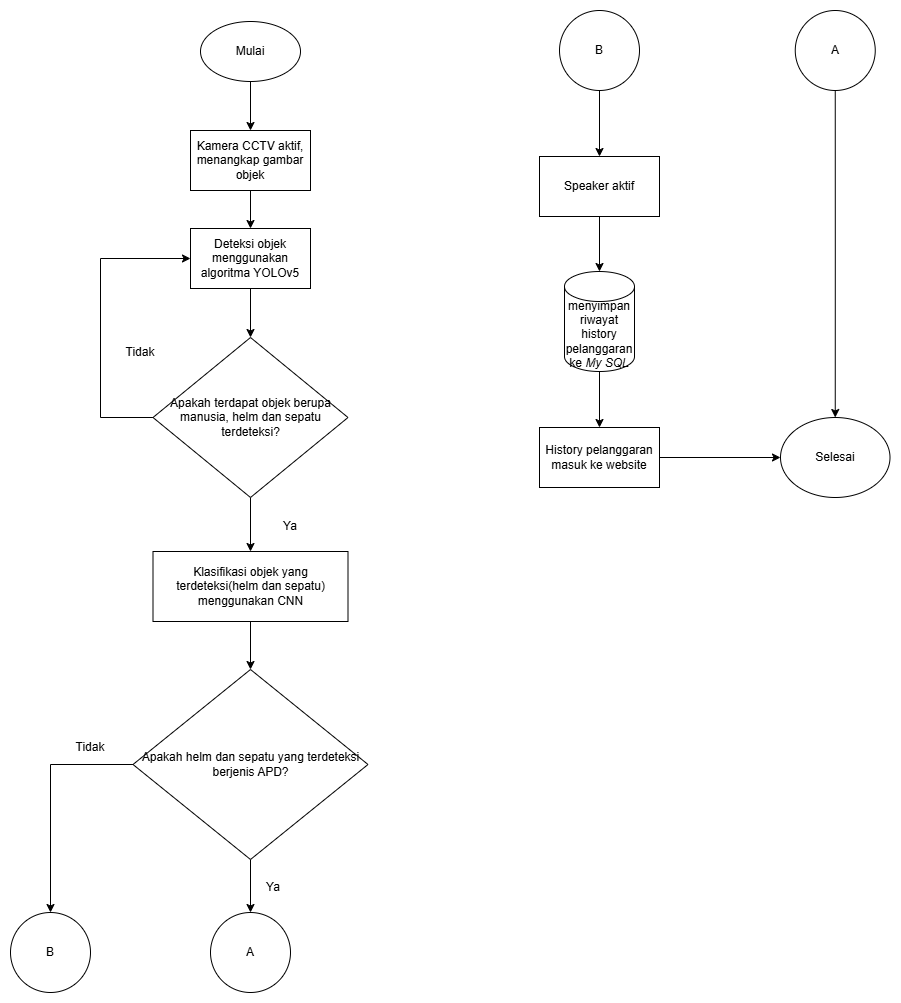

The diagram above was exported from draw.io. Its source (the exported page's mxGraphModel, read from the mxfile embedded in the PNG):
<mxGraphModel dx="1042" dy="562" grid="1" gridSize="10" guides="1" tooltips="1" connect="1" arrows="1" fold="1" page="1" pageScale="1" pageWidth="1169" pageHeight="827" math="0" shadow="0">
  <root>
    <mxCell id="0" />
    <mxCell id="1" parent="0" />
    <mxCell id="QJnqUMLc-h2ejyZgjkAW-3" value="" style="edgeStyle=orthogonalEdgeStyle;rounded=0;orthogonalLoop=1;jettySize=auto;html=1;" parent="1" source="QJnqUMLc-h2ejyZgjkAW-1" target="QJnqUMLc-h2ejyZgjkAW-2" edge="1">
      <mxGeometry relative="1" as="geometry" />
    </mxCell>
    <mxCell id="QJnqUMLc-h2ejyZgjkAW-1" value="Mulai" style="ellipse;whiteSpace=wrap;html=1;" parent="1" vertex="1">
      <mxGeometry x="410" y="40" width="100" height="60" as="geometry" />
    </mxCell>
    <mxCell id="QJnqUMLc-h2ejyZgjkAW-7" value="" style="edgeStyle=orthogonalEdgeStyle;rounded=0;orthogonalLoop=1;jettySize=auto;html=1;" parent="1" source="QJnqUMLc-h2ejyZgjkAW-2" target="QJnqUMLc-h2ejyZgjkAW-6" edge="1">
      <mxGeometry relative="1" as="geometry" />
    </mxCell>
    <mxCell id="QJnqUMLc-h2ejyZgjkAW-2" value="Kamera CCTV aktif, menangkap gambar objek" style="whiteSpace=wrap;html=1;" parent="1" vertex="1">
      <mxGeometry x="400" y="149" width="120" height="60" as="geometry" />
    </mxCell>
    <mxCell id="QJnqUMLc-h2ejyZgjkAW-9" value="" style="edgeStyle=orthogonalEdgeStyle;rounded=0;orthogonalLoop=1;jettySize=auto;html=1;" parent="1" source="QJnqUMLc-h2ejyZgjkAW-6" target="QJnqUMLc-h2ejyZgjkAW-8" edge="1">
      <mxGeometry relative="1" as="geometry" />
    </mxCell>
    <mxCell id="QJnqUMLc-h2ejyZgjkAW-6" value="Deteksi objek menggunakan algoritma YOLOv5" style="whiteSpace=wrap;html=1;" parent="1" vertex="1">
      <mxGeometry x="400" y="247" width="120" height="60" as="geometry" />
    </mxCell>
    <mxCell id="QJnqUMLc-h2ejyZgjkAW-13" value="" style="edgeStyle=orthogonalEdgeStyle;rounded=0;orthogonalLoop=1;jettySize=auto;html=1;entryX=0;entryY=0.5;entryDx=0;entryDy=0;exitX=0;exitY=0.5;exitDx=0;exitDy=0;" parent="1" source="QJnqUMLc-h2ejyZgjkAW-8" target="QJnqUMLc-h2ejyZgjkAW-6" edge="1">
      <mxGeometry relative="1" as="geometry">
        <mxPoint x="270" y="410" as="targetPoint" />
        <Array as="points">
          <mxPoint x="310" y="436" />
          <mxPoint x="310" y="277" />
        </Array>
      </mxGeometry>
    </mxCell>
    <mxCell id="3R4hLZmz9MtiNPE7ZjBn-24" value="" style="edgeStyle=orthogonalEdgeStyle;rounded=0;orthogonalLoop=1;jettySize=auto;html=1;" edge="1" parent="1" source="QJnqUMLc-h2ejyZgjkAW-8" target="3R4hLZmz9MtiNPE7ZjBn-6">
      <mxGeometry relative="1" as="geometry" />
    </mxCell>
    <mxCell id="QJnqUMLc-h2ejyZgjkAW-8" value="&lt;font style=&quot;font-size: 12px;&quot;&gt;Apakah terdapat objek berupa manusia, helm dan sepatu terdeteksi?&lt;/font&gt;" style="rhombus;whiteSpace=wrap;html=1;" parent="1" vertex="1">
      <mxGeometry x="362.5" y="356" width="195" height="160" as="geometry" />
    </mxCell>
    <mxCell id="QJnqUMLc-h2ejyZgjkAW-59" value="" style="edgeStyle=orthogonalEdgeStyle;rounded=0;orthogonalLoop=1;jettySize=auto;html=1;" parent="1" source="QJnqUMLc-h2ejyZgjkAW-22" target="QJnqUMLc-h2ejyZgjkAW-58" edge="1">
      <mxGeometry relative="1" as="geometry" />
    </mxCell>
    <mxCell id="QJnqUMLc-h2ejyZgjkAW-61" value="" style="edgeStyle=orthogonalEdgeStyle;rounded=0;orthogonalLoop=1;jettySize=auto;html=1;" parent="1" source="QJnqUMLc-h2ejyZgjkAW-22" target="QJnqUMLc-h2ejyZgjkAW-60" edge="1">
      <mxGeometry relative="1" as="geometry" />
    </mxCell>
    <mxCell id="QJnqUMLc-h2ejyZgjkAW-22" value="Apakah helm dan sepatu yang terdeteksi berjenis APD?" style="rhombus;whiteSpace=wrap;html=1;" parent="1" vertex="1">
      <mxGeometry x="342.5" y="688" width="235" height="190" as="geometry" />
    </mxCell>
    <mxCell id="QJnqUMLc-h2ejyZgjkAW-37" value="Ya" style="text;html=1;whiteSpace=wrap;strokeColor=none;fillColor=none;align=center;verticalAlign=middle;rounded=0;" parent="1" vertex="1">
      <mxGeometry x="470" y="530" width="60" height="30" as="geometry" />
    </mxCell>
    <mxCell id="QJnqUMLc-h2ejyZgjkAW-38" value="Tidak" style="text;html=1;whiteSpace=wrap;strokeColor=none;fillColor=none;align=center;verticalAlign=middle;rounded=0;" parent="1" vertex="1">
      <mxGeometry x="320" y="356" width="60" height="30" as="geometry" />
    </mxCell>
    <mxCell id="QJnqUMLc-h2ejyZgjkAW-58" value="A" style="ellipse;whiteSpace=wrap;html=1;" parent="1" vertex="1">
      <mxGeometry x="420" y="931" width="80" height="80" as="geometry" />
    </mxCell>
    <mxCell id="QJnqUMLc-h2ejyZgjkAW-60" value="B" style="ellipse;whiteSpace=wrap;html=1;" parent="1" vertex="1">
      <mxGeometry x="220" y="931" width="80" height="80" as="geometry" />
    </mxCell>
    <mxCell id="QJnqUMLc-h2ejyZgjkAW-62" value="Tidak" style="text;html=1;whiteSpace=wrap;strokeColor=none;fillColor=none;align=center;verticalAlign=middle;rounded=0;" parent="1" vertex="1">
      <mxGeometry x="270" y="751" width="60" height="30" as="geometry" />
    </mxCell>
    <mxCell id="QJnqUMLc-h2ejyZgjkAW-63" value="Ya" style="text;html=1;whiteSpace=wrap;strokeColor=none;fillColor=none;align=center;verticalAlign=middle;rounded=0;" parent="1" vertex="1">
      <mxGeometry x="453" y="891" width="60" height="30" as="geometry" />
    </mxCell>
    <mxCell id="3R4hLZmz9MtiNPE7ZjBn-1" value="" style="edgeStyle=orthogonalEdgeStyle;rounded=0;orthogonalLoop=1;jettySize=auto;html=1;" edge="1" parent="1" source="3R4hLZmz9MtiNPE7ZjBn-2" target="3R4hLZmz9MtiNPE7ZjBn-8">
      <mxGeometry relative="1" as="geometry" />
    </mxCell>
    <mxCell id="3R4hLZmz9MtiNPE7ZjBn-2" value="B" style="ellipse;whiteSpace=wrap;html=1;aspect=fixed;" vertex="1" parent="1">
      <mxGeometry x="769" y="29" width="80" height="80" as="geometry" />
    </mxCell>
    <mxCell id="3R4hLZmz9MtiNPE7ZjBn-26" style="edgeStyle=orthogonalEdgeStyle;rounded=0;orthogonalLoop=1;jettySize=auto;html=1;exitX=0.5;exitY=1;exitDx=0;exitDy=0;" edge="1" parent="1" source="3R4hLZmz9MtiNPE7ZjBn-4" target="3R4hLZmz9MtiNPE7ZjBn-14">
      <mxGeometry relative="1" as="geometry" />
    </mxCell>
    <mxCell id="3R4hLZmz9MtiNPE7ZjBn-4" value="A" style="ellipse;whiteSpace=wrap;html=1;aspect=fixed;" vertex="1" parent="1">
      <mxGeometry x="1004.75" y="29" width="80" height="80" as="geometry" />
    </mxCell>
    <mxCell id="3R4hLZmz9MtiNPE7ZjBn-25" value="" style="edgeStyle=orthogonalEdgeStyle;rounded=0;orthogonalLoop=1;jettySize=auto;html=1;" edge="1" parent="1" source="3R4hLZmz9MtiNPE7ZjBn-6" target="QJnqUMLc-h2ejyZgjkAW-22">
      <mxGeometry relative="1" as="geometry" />
    </mxCell>
    <mxCell id="3R4hLZmz9MtiNPE7ZjBn-6" value="Klasifikasi objek yang terdeteksi(helm dan sepatu) menggunakan CNN" style="whiteSpace=wrap;html=1;" vertex="1" parent="1">
      <mxGeometry x="362.5" y="570" width="195" height="70" as="geometry" />
    </mxCell>
    <mxCell id="3R4hLZmz9MtiNPE7ZjBn-29" value="" style="edgeStyle=orthogonalEdgeStyle;rounded=0;orthogonalLoop=1;jettySize=auto;html=1;" edge="1" parent="1" source="3R4hLZmz9MtiNPE7ZjBn-8" target="3R4hLZmz9MtiNPE7ZjBn-28">
      <mxGeometry relative="1" as="geometry" />
    </mxCell>
    <mxCell id="3R4hLZmz9MtiNPE7ZjBn-8" value="Speaker aktif" style="whiteSpace=wrap;html=1;" vertex="1" parent="1">
      <mxGeometry x="749" y="175" width="120" height="60" as="geometry" />
    </mxCell>
    <mxCell id="3R4hLZmz9MtiNPE7ZjBn-14" value="Selesai" style="ellipse;whiteSpace=wrap;html=1;" vertex="1" parent="1">
      <mxGeometry x="990" y="436" width="109.5" height="80" as="geometry" />
    </mxCell>
    <mxCell id="3R4hLZmz9MtiNPE7ZjBn-30" style="edgeStyle=orthogonalEdgeStyle;rounded=0;orthogonalLoop=1;jettySize=auto;html=1;exitX=1;exitY=0.5;exitDx=0;exitDy=0;entryX=0;entryY=0.5;entryDx=0;entryDy=0;" edge="1" parent="1" source="3R4hLZmz9MtiNPE7ZjBn-16" target="3R4hLZmz9MtiNPE7ZjBn-14">
      <mxGeometry relative="1" as="geometry" />
    </mxCell>
    <mxCell id="3R4hLZmz9MtiNPE7ZjBn-16" value="History pelanggaran masuk ke website" style="whiteSpace=wrap;html=1;" vertex="1" parent="1">
      <mxGeometry x="749" y="446" width="120" height="60" as="geometry" />
    </mxCell>
    <mxCell id="3R4hLZmz9MtiNPE7ZjBn-31" value="" style="edgeStyle=orthogonalEdgeStyle;rounded=0;orthogonalLoop=1;jettySize=auto;html=1;" edge="1" parent="1" source="3R4hLZmz9MtiNPE7ZjBn-28" target="3R4hLZmz9MtiNPE7ZjBn-16">
      <mxGeometry relative="1" as="geometry" />
    </mxCell>
    <mxCell id="3R4hLZmz9MtiNPE7ZjBn-28" value="menyimpan riwayat history pelanggaran ke &lt;i&gt;My SQL&lt;/i&gt;" style="shape=cylinder3;whiteSpace=wrap;html=1;boundedLbl=1;backgroundOutline=1;size=15;" vertex="1" parent="1">
      <mxGeometry x="774" y="290" width="70" height="100" as="geometry" />
    </mxCell>
  </root>
</mxGraphModel>